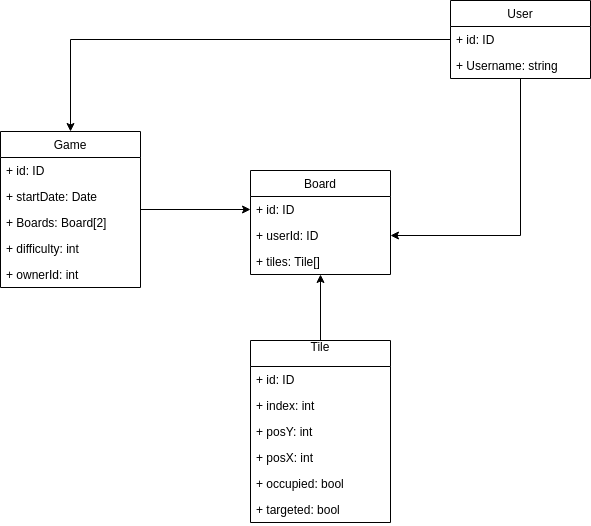

The diagram above was exported from draw.io. Its source (the exported page's mxGraphModel, read from the mxfile embedded in the PNG):
<mxGraphModel dx="1424" dy="820" grid="1" gridSize="10" guides="1" tooltips="1" connect="1" arrows="1" fold="1" page="1" pageScale="1" pageWidth="850" pageHeight="1100" math="0" shadow="0">
  <root>
    <mxCell id="0" />
    <mxCell id="1" parent="0" />
    <mxCell id="OrelAazDs8aKJI3e6nSF-16" style="edgeStyle=orthogonalEdgeStyle;rounded=0;orthogonalLoop=1;jettySize=auto;html=1;" parent="1" source="OrelAazDs8aKJI3e6nSF-1" target="OrelAazDs8aKJI3e6nSF-7" edge="1">
      <mxGeometry relative="1" as="geometry" />
    </mxCell>
    <mxCell id="OrelAazDs8aKJI3e6nSF-1" value="User" style="swimlane;fontStyle=0;childLayout=stackLayout;horizontal=1;startSize=26;fillColor=none;horizontalStack=0;resizeParent=1;resizeParentMax=0;resizeLast=0;collapsible=1;marginBottom=0;" parent="1" vertex="1">
      <mxGeometry x="540" y="200" width="140" height="78" as="geometry" />
    </mxCell>
    <mxCell id="OrelAazDs8aKJI3e6nSF-2" value="+ id: ID" style="text;strokeColor=none;fillColor=none;align=left;verticalAlign=top;spacingLeft=4;spacingRight=4;overflow=hidden;rotatable=0;points=[[0,0.5],[1,0.5]];portConstraint=eastwest;" parent="OrelAazDs8aKJI3e6nSF-1" vertex="1">
      <mxGeometry y="26" width="140" height="26" as="geometry" />
    </mxCell>
    <mxCell id="OrelAazDs8aKJI3e6nSF-3" value="+ Username: string" style="text;strokeColor=none;fillColor=none;align=left;verticalAlign=top;spacingLeft=4;spacingRight=4;overflow=hidden;rotatable=0;points=[[0,0.5],[1,0.5]];portConstraint=eastwest;" parent="OrelAazDs8aKJI3e6nSF-1" vertex="1">
      <mxGeometry y="52" width="140" height="26" as="geometry" />
    </mxCell>
    <mxCell id="OrelAazDs8aKJI3e6nSF-5" value="Board" style="swimlane;fontStyle=0;childLayout=stackLayout;horizontal=1;startSize=26;fillColor=none;horizontalStack=0;resizeParent=1;resizeParentMax=0;resizeLast=0;collapsible=1;marginBottom=0;" parent="1" vertex="1">
      <mxGeometry x="340" y="370" width="140" height="104" as="geometry" />
    </mxCell>
    <mxCell id="OrelAazDs8aKJI3e6nSF-6" value="+ id: ID" style="text;strokeColor=none;fillColor=none;align=left;verticalAlign=top;spacingLeft=4;spacingRight=4;overflow=hidden;rotatable=0;points=[[0,0.5],[1,0.5]];portConstraint=eastwest;" parent="OrelAazDs8aKJI3e6nSF-5" vertex="1">
      <mxGeometry y="26" width="140" height="26" as="geometry" />
    </mxCell>
    <mxCell id="OrelAazDs8aKJI3e6nSF-7" value="+ userId: ID" style="text;strokeColor=none;fillColor=none;align=left;verticalAlign=top;spacingLeft=4;spacingRight=4;overflow=hidden;rotatable=0;points=[[0,0.5],[1,0.5]];portConstraint=eastwest;" parent="OrelAazDs8aKJI3e6nSF-5" vertex="1">
      <mxGeometry y="52" width="140" height="26" as="geometry" />
    </mxCell>
    <mxCell id="-wCQl511_sqn-wdb4fPE-6" value="+ tiles: Tile[]" style="text;strokeColor=none;fillColor=none;align=left;verticalAlign=top;spacingLeft=4;spacingRight=4;overflow=hidden;rotatable=0;points=[[0,0.5],[1,0.5]];portConstraint=eastwest;" vertex="1" parent="OrelAazDs8aKJI3e6nSF-5">
      <mxGeometry y="78" width="140" height="26" as="geometry" />
    </mxCell>
    <mxCell id="OrelAazDs8aKJI3e6nSF-14" style="edgeStyle=orthogonalEdgeStyle;rounded=0;orthogonalLoop=1;jettySize=auto;html=1;" parent="1" source="OrelAazDs8aKJI3e6nSF-10" target="OrelAazDs8aKJI3e6nSF-6" edge="1">
      <mxGeometry relative="1" as="geometry" />
    </mxCell>
    <mxCell id="OrelAazDs8aKJI3e6nSF-10" value="Game" style="swimlane;fontStyle=0;childLayout=stackLayout;horizontal=1;startSize=26;fillColor=none;horizontalStack=0;resizeParent=1;resizeParentMax=0;resizeLast=0;collapsible=1;marginBottom=0;" parent="1" vertex="1">
      <mxGeometry x="90" y="331" width="140" height="156" as="geometry" />
    </mxCell>
    <mxCell id="OrelAazDs8aKJI3e6nSF-11" value="+ id: ID" style="text;strokeColor=none;fillColor=none;align=left;verticalAlign=top;spacingLeft=4;spacingRight=4;overflow=hidden;rotatable=0;points=[[0,0.5],[1,0.5]];portConstraint=eastwest;" parent="OrelAazDs8aKJI3e6nSF-10" vertex="1">
      <mxGeometry y="26" width="140" height="26" as="geometry" />
    </mxCell>
    <mxCell id="OrelAazDs8aKJI3e6nSF-12" value="+ startDate: Date" style="text;strokeColor=none;fillColor=none;align=left;verticalAlign=top;spacingLeft=4;spacingRight=4;overflow=hidden;rotatable=0;points=[[0,0.5],[1,0.5]];portConstraint=eastwest;" parent="OrelAazDs8aKJI3e6nSF-10" vertex="1">
      <mxGeometry y="52" width="140" height="26" as="geometry" />
    </mxCell>
    <mxCell id="OrelAazDs8aKJI3e6nSF-15" value="+ Boards: Board[2]" style="text;strokeColor=none;fillColor=none;align=left;verticalAlign=top;spacingLeft=4;spacingRight=4;overflow=hidden;rotatable=0;points=[[0,0.5],[1,0.5]];portConstraint=eastwest;" parent="OrelAazDs8aKJI3e6nSF-10" vertex="1">
      <mxGeometry y="78" width="140" height="26" as="geometry" />
    </mxCell>
    <mxCell id="OrelAazDs8aKJI3e6nSF-8" value="+ difficulty: int" style="text;strokeColor=none;fillColor=none;align=left;verticalAlign=top;spacingLeft=4;spacingRight=4;overflow=hidden;rotatable=0;points=[[0,0.5],[1,0.5]];portConstraint=eastwest;" parent="OrelAazDs8aKJI3e6nSF-10" vertex="1">
      <mxGeometry y="104" width="140" height="26" as="geometry" />
    </mxCell>
    <mxCell id="-wCQl511_sqn-wdb4fPE-8" value="+ ownerId: int" style="text;strokeColor=none;fillColor=none;align=left;verticalAlign=top;spacingLeft=4;spacingRight=4;overflow=hidden;rotatable=0;points=[[0,0.5],[1,0.5]];portConstraint=eastwest;" vertex="1" parent="OrelAazDs8aKJI3e6nSF-10">
      <mxGeometry y="130" width="140" height="26" as="geometry" />
    </mxCell>
    <mxCell id="-wCQl511_sqn-wdb4fPE-7" style="edgeStyle=orthogonalEdgeStyle;rounded=0;orthogonalLoop=1;jettySize=auto;html=1;exitX=0.5;exitY=0;exitDx=0;exitDy=0;" edge="1" parent="1" source="-wCQl511_sqn-wdb4fPE-1" target="OrelAazDs8aKJI3e6nSF-5">
      <mxGeometry relative="1" as="geometry" />
    </mxCell>
    <mxCell id="-wCQl511_sqn-wdb4fPE-1" value="Tile&#10;" style="swimlane;fontStyle=0;childLayout=stackLayout;horizontal=1;startSize=26;fillColor=none;horizontalStack=0;resizeParent=1;resizeParentMax=0;resizeLast=0;collapsible=1;marginBottom=0;" vertex="1" parent="1">
      <mxGeometry x="340" y="540" width="140" height="182" as="geometry" />
    </mxCell>
    <mxCell id="-wCQl511_sqn-wdb4fPE-2" value="+ id: ID" style="text;strokeColor=none;fillColor=none;align=left;verticalAlign=top;spacingLeft=4;spacingRight=4;overflow=hidden;rotatable=0;points=[[0,0.5],[1,0.5]];portConstraint=eastwest;" vertex="1" parent="-wCQl511_sqn-wdb4fPE-1">
      <mxGeometry y="26" width="140" height="26" as="geometry" />
    </mxCell>
    <mxCell id="-wCQl511_sqn-wdb4fPE-12" value="+ index: int" style="text;strokeColor=none;fillColor=none;align=left;verticalAlign=top;spacingLeft=4;spacingRight=4;overflow=hidden;rotatable=0;points=[[0,0.5],[1,0.5]];portConstraint=eastwest;" vertex="1" parent="-wCQl511_sqn-wdb4fPE-1">
      <mxGeometry y="52" width="140" height="26" as="geometry" />
    </mxCell>
    <mxCell id="-wCQl511_sqn-wdb4fPE-3" value="+ posY: int" style="text;strokeColor=none;fillColor=none;align=left;verticalAlign=top;spacingLeft=4;spacingRight=4;overflow=hidden;rotatable=0;points=[[0,0.5],[1,0.5]];portConstraint=eastwest;" vertex="1" parent="-wCQl511_sqn-wdb4fPE-1">
      <mxGeometry y="78" width="140" height="26" as="geometry" />
    </mxCell>
    <mxCell id="-wCQl511_sqn-wdb4fPE-4" value="+ posX: int&#10;" style="text;strokeColor=none;fillColor=none;align=left;verticalAlign=top;spacingLeft=4;spacingRight=4;overflow=hidden;rotatable=0;points=[[0,0.5],[1,0.5]];portConstraint=eastwest;" vertex="1" parent="-wCQl511_sqn-wdb4fPE-1">
      <mxGeometry y="104" width="140" height="26" as="geometry" />
    </mxCell>
    <mxCell id="-wCQl511_sqn-wdb4fPE-10" value="+ occupied: bool" style="text;strokeColor=none;fillColor=none;align=left;verticalAlign=top;spacingLeft=4;spacingRight=4;overflow=hidden;rotatable=0;points=[[0,0.5],[1,0.5]];portConstraint=eastwest;" vertex="1" parent="-wCQl511_sqn-wdb4fPE-1">
      <mxGeometry y="130" width="140" height="26" as="geometry" />
    </mxCell>
    <mxCell id="-wCQl511_sqn-wdb4fPE-11" value="+ targeted: bool" style="text;strokeColor=none;fillColor=none;align=left;verticalAlign=top;spacingLeft=4;spacingRight=4;overflow=hidden;rotatable=0;points=[[0,0.5],[1,0.5]];portConstraint=eastwest;" vertex="1" parent="-wCQl511_sqn-wdb4fPE-1">
      <mxGeometry y="156" width="140" height="26" as="geometry" />
    </mxCell>
    <mxCell id="-wCQl511_sqn-wdb4fPE-13" style="edgeStyle=orthogonalEdgeStyle;rounded=0;orthogonalLoop=1;jettySize=auto;html=1;entryX=0.5;entryY=0;entryDx=0;entryDy=0;" edge="1" parent="1" source="OrelAazDs8aKJI3e6nSF-2" target="OrelAazDs8aKJI3e6nSF-10">
      <mxGeometry relative="1" as="geometry" />
    </mxCell>
  </root>
</mxGraphModel>